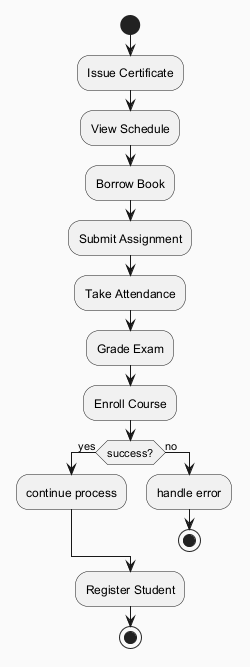

The diagram above was rendered by PlantUML. Its source (embedded in the PNG):
@startuml
skinparam backgroundColor #FAFAFA
skinparam classBackgroundColor #FFF3E0
skinparam classBorderColor #E65100
start
:Issue Certificate;
:View Schedule;
:Borrow Book;
:Submit Assignment;
:Take Attendance;
:Grade Exam;
:Enroll Course;
if (success?) then (yes)
:continue process;
else (no)
:handle error;
stop
endif
:Register Student;
stop
@enduml